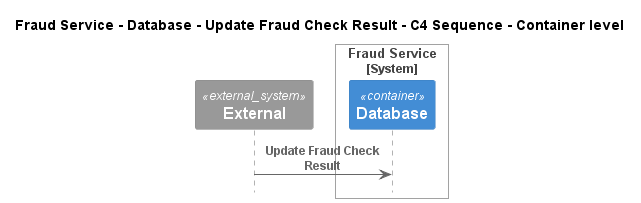

The diagram above was rendered by PlantUML. Its source (embedded in the PNG):
@startuml
!pragma layout smetana
!include ..\..\..\..\..\..\..\.c4s\C4_Sequence.puml

title Fraud Service - Database - Update Fraud Check Result - C4 Sequence - Container level

System_Ext(C4InterFlow.SoftwareSystems.ExternalSystem, "External", "")

System_Boundary(ECommercePlatform.SoftwareSystems.FraudService, "Fraud Service")
    Container(ECommercePlatform.SoftwareSystems.FraudService.Containers.Database, "Database", "", "")
Boundary_End()

Rel(C4InterFlow.SoftwareSystems.ExternalSystem, ECommercePlatform.SoftwareSystems.FraudService.Containers.Database, "Update Fraud Check Result")


@enduml